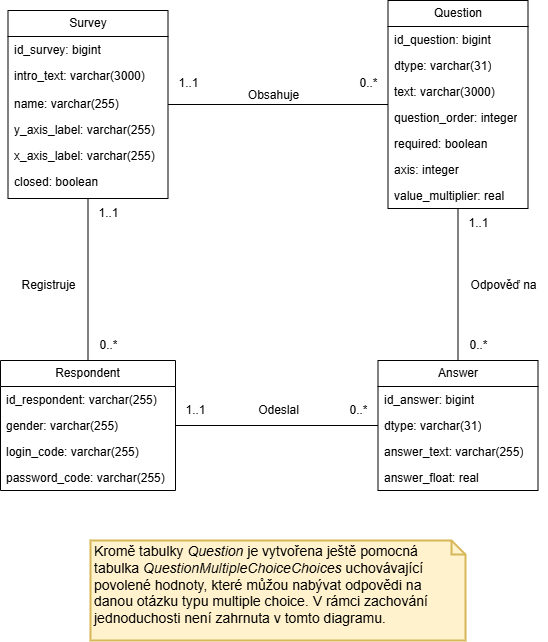

The diagram above was exported from draw.io. Its source (the exported page's mxGraphModel, read from the mxfile embedded in the PNG):
<mxGraphModel dx="1426" dy="777" grid="1" gridSize="10" guides="1" tooltips="1" connect="1" arrows="1" fold="1" page="1" pageScale="1" pageWidth="827" pageHeight="1169" math="0" shadow="0">
  <root>
    <mxCell id="0" />
    <mxCell id="1" parent="0" />
    <mxCell id="xUVugUOGw13b1lEppL_4-1" value="Survey" style="swimlane;fontStyle=0;childLayout=stackLayout;horizontal=1;startSize=26;fillColor=none;horizontalStack=0;resizeParent=1;resizeParentMax=0;resizeLast=0;collapsible=1;marginBottom=0;whiteSpace=wrap;html=1;" vertex="1" parent="1">
      <mxGeometry x="147.5" y="190" width="160" height="188" as="geometry" />
    </mxCell>
    <mxCell id="xUVugUOGw13b1lEppL_4-2" value="id_survey: bigint" style="text;strokeColor=none;fillColor=none;align=left;verticalAlign=top;spacingLeft=4;spacingRight=4;overflow=hidden;rotatable=0;points=[[0,0.5],[1,0.5]];portConstraint=eastwest;whiteSpace=wrap;html=1;" vertex="1" parent="xUVugUOGw13b1lEppL_4-1">
      <mxGeometry y="26" width="160" height="26" as="geometry" />
    </mxCell>
    <mxCell id="xUVugUOGw13b1lEppL_4-3" value="intro_text: varchar(3000)" style="text;strokeColor=none;fillColor=none;align=left;verticalAlign=top;spacingLeft=4;spacingRight=4;overflow=hidden;rotatable=0;points=[[0,0.5],[1,0.5]];portConstraint=eastwest;whiteSpace=wrap;html=1;" vertex="1" parent="xUVugUOGw13b1lEppL_4-1">
      <mxGeometry y="52" width="160" height="28" as="geometry" />
    </mxCell>
    <mxCell id="xUVugUOGw13b1lEppL_4-5" value="name: varchar(255)" style="text;strokeColor=none;fillColor=none;align=left;verticalAlign=top;spacingLeft=4;spacingRight=4;overflow=hidden;rotatable=0;points=[[0,0.5],[1,0.5]];portConstraint=eastwest;whiteSpace=wrap;html=1;" vertex="1" parent="xUVugUOGw13b1lEppL_4-1">
      <mxGeometry y="80" width="160" height="26" as="geometry" />
    </mxCell>
    <mxCell id="xUVugUOGw13b1lEppL_4-6" value="y_axis_label: varchar(255)" style="text;strokeColor=none;fillColor=none;align=left;verticalAlign=top;spacingLeft=4;spacingRight=4;overflow=hidden;rotatable=0;points=[[0,0.5],[1,0.5]];portConstraint=eastwest;whiteSpace=wrap;html=1;" vertex="1" parent="xUVugUOGw13b1lEppL_4-1">
      <mxGeometry y="106" width="160" height="26" as="geometry" />
    </mxCell>
    <mxCell id="xUVugUOGw13b1lEppL_4-7" value="x_axis_label: varchar(255)" style="text;strokeColor=none;fillColor=none;align=left;verticalAlign=top;spacingLeft=4;spacingRight=4;overflow=hidden;rotatable=0;points=[[0,0.5],[1,0.5]];portConstraint=eastwest;whiteSpace=wrap;html=1;" vertex="1" parent="xUVugUOGw13b1lEppL_4-1">
      <mxGeometry y="132" width="160" height="26" as="geometry" />
    </mxCell>
    <mxCell id="xUVugUOGw13b1lEppL_4-4" value="closed: boolean" style="text;strokeColor=none;fillColor=none;align=left;verticalAlign=top;spacingLeft=4;spacingRight=4;overflow=hidden;rotatable=0;points=[[0,0.5],[1,0.5]];portConstraint=eastwest;whiteSpace=wrap;html=1;" vertex="1" parent="xUVugUOGw13b1lEppL_4-1">
      <mxGeometry y="158" width="160" height="30" as="geometry" />
    </mxCell>
    <mxCell id="xUVugUOGw13b1lEppL_4-8" value="Question" style="swimlane;fontStyle=0;childLayout=stackLayout;horizontal=1;startSize=26;fillColor=none;horizontalStack=0;resizeParent=1;resizeParentMax=0;resizeLast=0;collapsible=1;marginBottom=0;whiteSpace=wrap;html=1;" vertex="1" parent="1">
      <mxGeometry x="527.5" y="180" width="140" height="208" as="geometry" />
    </mxCell>
    <mxCell id="xUVugUOGw13b1lEppL_4-9" value="id_question: bigint" style="text;strokeColor=none;fillColor=none;align=left;verticalAlign=top;spacingLeft=4;spacingRight=4;overflow=hidden;rotatable=0;points=[[0,0.5],[1,0.5]];portConstraint=eastwest;whiteSpace=wrap;html=1;" vertex="1" parent="xUVugUOGw13b1lEppL_4-8">
      <mxGeometry y="26" width="140" height="26" as="geometry" />
    </mxCell>
    <mxCell id="xUVugUOGw13b1lEppL_4-10" value="dtype: varchar(31)" style="text;strokeColor=none;fillColor=none;align=left;verticalAlign=top;spacingLeft=4;spacingRight=4;overflow=hidden;rotatable=0;points=[[0,0.5],[1,0.5]];portConstraint=eastwest;whiteSpace=wrap;html=1;" vertex="1" parent="xUVugUOGw13b1lEppL_4-8">
      <mxGeometry y="52" width="140" height="26" as="geometry" />
    </mxCell>
    <mxCell id="xUVugUOGw13b1lEppL_4-12" value="text: varchar(3000)" style="text;strokeColor=none;fillColor=none;align=left;verticalAlign=top;spacingLeft=4;spacingRight=4;overflow=hidden;rotatable=0;points=[[0,0.5],[1,0.5]];portConstraint=eastwest;whiteSpace=wrap;html=1;" vertex="1" parent="xUVugUOGw13b1lEppL_4-8">
      <mxGeometry y="78" width="140" height="26" as="geometry" />
    </mxCell>
    <mxCell id="xUVugUOGw13b1lEppL_4-11" value="question_order: integer" style="text;strokeColor=none;fillColor=none;align=left;verticalAlign=top;spacingLeft=4;spacingRight=4;overflow=hidden;rotatable=0;points=[[0,0.5],[1,0.5]];portConstraint=eastwest;whiteSpace=wrap;html=1;" vertex="1" parent="xUVugUOGw13b1lEppL_4-8">
      <mxGeometry y="104" width="140" height="26" as="geometry" />
    </mxCell>
    <mxCell id="xUVugUOGw13b1lEppL_4-13" value="required: boolean" style="text;strokeColor=none;fillColor=none;align=left;verticalAlign=top;spacingLeft=4;spacingRight=4;overflow=hidden;rotatable=0;points=[[0,0.5],[1,0.5]];portConstraint=eastwest;whiteSpace=wrap;html=1;" vertex="1" parent="xUVugUOGw13b1lEppL_4-8">
      <mxGeometry y="130" width="140" height="26" as="geometry" />
    </mxCell>
    <mxCell id="xUVugUOGw13b1lEppL_4-15" value="axis: integer" style="text;strokeColor=none;fillColor=none;align=left;verticalAlign=top;spacingLeft=4;spacingRight=4;overflow=hidden;rotatable=0;points=[[0,0.5],[1,0.5]];portConstraint=eastwest;whiteSpace=wrap;html=1;" vertex="1" parent="xUVugUOGw13b1lEppL_4-8">
      <mxGeometry y="156" width="140" height="26" as="geometry" />
    </mxCell>
    <mxCell id="xUVugUOGw13b1lEppL_4-18" value="value_multiplier: real" style="text;strokeColor=none;fillColor=none;align=left;verticalAlign=top;spacingLeft=4;spacingRight=4;overflow=hidden;rotatable=0;points=[[0,0.5],[1,0.5]];portConstraint=eastwest;whiteSpace=wrap;html=1;" vertex="1" parent="xUVugUOGw13b1lEppL_4-8">
      <mxGeometry y="182" width="140" height="26" as="geometry" />
    </mxCell>
    <mxCell id="xUVugUOGw13b1lEppL_4-23" value="" style="endArrow=none;endFill=1;endSize=12;html=1;rounded=0;startFill=0;" edge="1" parent="1" source="xUVugUOGw13b1lEppL_4-8" target="xUVugUOGw13b1lEppL_4-1">
      <mxGeometry width="160" relative="1" as="geometry">
        <mxPoint x="337.5" y="450" as="sourcePoint" />
        <mxPoint x="497.5" y="450" as="targetPoint" />
      </mxGeometry>
    </mxCell>
    <mxCell id="xUVugUOGw13b1lEppL_4-24" value="1..1" style="text;html=1;align=center;verticalAlign=middle;resizable=0;points=[];autosize=1;strokeColor=none;fillColor=none;" vertex="1" parent="1">
      <mxGeometry x="307.5" y="248" width="40" height="30" as="geometry" />
    </mxCell>
    <mxCell id="xUVugUOGw13b1lEppL_4-25" value="0..*" style="text;html=1;align=center;verticalAlign=middle;resizable=0;points=[];autosize=1;strokeColor=none;fillColor=none;" vertex="1" parent="1">
      <mxGeometry x="487.5" y="248" width="40" height="30" as="geometry" />
    </mxCell>
    <mxCell id="xUVugUOGw13b1lEppL_4-30" value="Obsahuje" style="text;html=1;align=center;verticalAlign=middle;resizable=0;points=[];autosize=1;strokeColor=none;fillColor=none;" vertex="1" parent="1">
      <mxGeometry x="377.5" y="260" width="70" height="30" as="geometry" />
    </mxCell>
    <mxCell id="xUVugUOGw13b1lEppL_4-31" value="Respondent" style="swimlane;fontStyle=0;childLayout=stackLayout;horizontal=1;startSize=26;fillColor=none;horizontalStack=0;resizeParent=1;resizeParentMax=0;resizeLast=0;collapsible=1;marginBottom=0;whiteSpace=wrap;html=1;" vertex="1" parent="1">
      <mxGeometry x="140" y="540" width="175" height="130" as="geometry" />
    </mxCell>
    <mxCell id="xUVugUOGw13b1lEppL_4-32" value="id_respondent: varchar(255)" style="text;strokeColor=none;fillColor=none;align=left;verticalAlign=top;spacingLeft=4;spacingRight=4;overflow=hidden;rotatable=0;points=[[0,0.5],[1,0.5]];portConstraint=eastwest;whiteSpace=wrap;html=1;" vertex="1" parent="xUVugUOGw13b1lEppL_4-31">
      <mxGeometry y="26" width="175" height="26" as="geometry" />
    </mxCell>
    <mxCell id="xUVugUOGw13b1lEppL_4-33" value="gender: varchar(255)" style="text;strokeColor=none;fillColor=none;align=left;verticalAlign=top;spacingLeft=4;spacingRight=4;overflow=hidden;rotatable=0;points=[[0,0.5],[1,0.5]];portConstraint=eastwest;whiteSpace=wrap;html=1;" vertex="1" parent="xUVugUOGw13b1lEppL_4-31">
      <mxGeometry y="52" width="175" height="26" as="geometry" />
    </mxCell>
    <mxCell id="xUVugUOGw13b1lEppL_4-34" value="login_code: varchar(255)" style="text;strokeColor=none;fillColor=none;align=left;verticalAlign=top;spacingLeft=4;spacingRight=4;overflow=hidden;rotatable=0;points=[[0,0.5],[1,0.5]];portConstraint=eastwest;whiteSpace=wrap;html=1;" vertex="1" parent="xUVugUOGw13b1lEppL_4-31">
      <mxGeometry y="78" width="175" height="26" as="geometry" />
    </mxCell>
    <mxCell id="xUVugUOGw13b1lEppL_4-37" value="password_code: varchar(255)" style="text;strokeColor=none;fillColor=none;align=left;verticalAlign=top;spacingLeft=4;spacingRight=4;overflow=hidden;rotatable=0;points=[[0,0.5],[1,0.5]];portConstraint=eastwest;whiteSpace=wrap;html=1;" vertex="1" parent="xUVugUOGw13b1lEppL_4-31">
      <mxGeometry y="104" width="175" height="26" as="geometry" />
    </mxCell>
    <mxCell id="xUVugUOGw13b1lEppL_4-38" value="" style="endArrow=none;endFill=1;endSize=12;html=1;rounded=0;startFill=0;" edge="1" parent="1" source="xUVugUOGw13b1lEppL_4-1" target="xUVugUOGw13b1lEppL_4-31">
      <mxGeometry width="160" relative="1" as="geometry">
        <mxPoint x="187.5" y="450" as="sourcePoint" />
        <mxPoint x="347.5" y="450" as="targetPoint" />
      </mxGeometry>
    </mxCell>
    <mxCell id="xUVugUOGw13b1lEppL_4-39" value="1..1" style="text;html=1;align=center;verticalAlign=middle;resizable=0;points=[];autosize=1;strokeColor=none;fillColor=none;" vertex="1" parent="1">
      <mxGeometry x="227.5" y="378" width="40" height="30" as="geometry" />
    </mxCell>
    <mxCell id="xUVugUOGw13b1lEppL_4-40" value="0..*" style="text;html=1;align=center;verticalAlign=middle;resizable=0;points=[];autosize=1;strokeColor=none;fillColor=none;" vertex="1" parent="1">
      <mxGeometry x="227.5" y="510" width="40" height="30" as="geometry" />
    </mxCell>
    <mxCell id="xUVugUOGw13b1lEppL_4-41" value="Registruje" style="text;html=1;align=center;verticalAlign=middle;resizable=0;points=[];autosize=1;strokeColor=none;fillColor=none;" vertex="1" parent="1">
      <mxGeometry x="147.5" y="450" width="80" height="30" as="geometry" />
    </mxCell>
    <mxCell id="xUVugUOGw13b1lEppL_4-42" value="Answer" style="swimlane;fontStyle=0;childLayout=stackLayout;horizontal=1;startSize=26;fillColor=none;horizontalStack=0;resizeParent=1;resizeParentMax=0;resizeLast=0;collapsible=1;marginBottom=0;whiteSpace=wrap;html=1;" vertex="1" parent="1">
      <mxGeometry x="517.5" y="540" width="160" height="130" as="geometry" />
    </mxCell>
    <mxCell id="xUVugUOGw13b1lEppL_4-43" value="id_answer: bigint" style="text;strokeColor=none;fillColor=none;align=left;verticalAlign=top;spacingLeft=4;spacingRight=4;overflow=hidden;rotatable=0;points=[[0,0.5],[1,0.5]];portConstraint=eastwest;whiteSpace=wrap;html=1;" vertex="1" parent="xUVugUOGw13b1lEppL_4-42">
      <mxGeometry y="26" width="160" height="26" as="geometry" />
    </mxCell>
    <mxCell id="xUVugUOGw13b1lEppL_4-44" value="dtype: varchar(31)" style="text;strokeColor=none;fillColor=none;align=left;verticalAlign=top;spacingLeft=4;spacingRight=4;overflow=hidden;rotatable=0;points=[[0,0.5],[1,0.5]];portConstraint=eastwest;whiteSpace=wrap;html=1;" vertex="1" parent="xUVugUOGw13b1lEppL_4-42">
      <mxGeometry y="52" width="160" height="26" as="geometry" />
    </mxCell>
    <mxCell id="xUVugUOGw13b1lEppL_4-45" value="answer_text: varchar(255)" style="text;strokeColor=none;fillColor=none;align=left;verticalAlign=top;spacingLeft=4;spacingRight=4;overflow=hidden;rotatable=0;points=[[0,0.5],[1,0.5]];portConstraint=eastwest;whiteSpace=wrap;html=1;" vertex="1" parent="xUVugUOGw13b1lEppL_4-42">
      <mxGeometry y="78" width="160" height="26" as="geometry" />
    </mxCell>
    <mxCell id="xUVugUOGw13b1lEppL_4-46" value="answer_float: real" style="text;strokeColor=none;fillColor=none;align=left;verticalAlign=top;spacingLeft=4;spacingRight=4;overflow=hidden;rotatable=0;points=[[0,0.5],[1,0.5]];portConstraint=eastwest;whiteSpace=wrap;html=1;" vertex="1" parent="xUVugUOGw13b1lEppL_4-42">
      <mxGeometry y="104" width="160" height="26" as="geometry" />
    </mxCell>
    <mxCell id="xUVugUOGw13b1lEppL_4-47" value="" style="endArrow=none;endFill=1;endSize=12;html=1;rounded=0;startFill=0;" edge="1" parent="1" source="xUVugUOGw13b1lEppL_4-31" target="xUVugUOGw13b1lEppL_4-42">
      <mxGeometry width="160" relative="1" as="geometry">
        <mxPoint x="357.5" y="460" as="sourcePoint" />
        <mxPoint x="517.5" y="460" as="targetPoint" />
      </mxGeometry>
    </mxCell>
    <mxCell id="xUVugUOGw13b1lEppL_4-48" value="" style="endArrow=none;endFill=1;endSize=12;html=1;rounded=0;startFill=0;" edge="1" parent="1" source="xUVugUOGw13b1lEppL_4-42" target="xUVugUOGw13b1lEppL_4-8">
      <mxGeometry width="160" relative="1" as="geometry">
        <mxPoint x="577.5" y="450" as="sourcePoint" />
        <mxPoint x="737.5" y="450" as="targetPoint" />
      </mxGeometry>
    </mxCell>
    <mxCell id="xUVugUOGw13b1lEppL_4-49" value="1..1" style="text;html=1;align=center;verticalAlign=middle;resizable=0;points=[];autosize=1;strokeColor=none;fillColor=none;" vertex="1" parent="1">
      <mxGeometry x="315" y="575" width="40" height="30" as="geometry" />
    </mxCell>
    <mxCell id="xUVugUOGw13b1lEppL_4-50" value="0..*" style="text;html=1;align=center;verticalAlign=middle;resizable=0;points=[];autosize=1;strokeColor=none;fillColor=none;" vertex="1" parent="1">
      <mxGeometry x="477.5" y="575" width="40" height="30" as="geometry" />
    </mxCell>
    <mxCell id="xUVugUOGw13b1lEppL_4-51" value="0..*" style="text;html=1;align=center;verticalAlign=middle;resizable=0;points=[];autosize=1;strokeColor=none;fillColor=none;" vertex="1" parent="1">
      <mxGeometry x="597.5" y="510" width="40" height="30" as="geometry" />
    </mxCell>
    <mxCell id="xUVugUOGw13b1lEppL_4-52" value="1..1" style="text;html=1;align=center;verticalAlign=middle;resizable=0;points=[];autosize=1;strokeColor=none;fillColor=none;" vertex="1" parent="1">
      <mxGeometry x="597.5" y="388" width="40" height="30" as="geometry" />
    </mxCell>
    <mxCell id="xUVugUOGw13b1lEppL_4-53" value="Odeslal" style="text;html=1;align=center;verticalAlign=middle;resizable=0;points=[];autosize=1;strokeColor=none;fillColor=none;" vertex="1" parent="1">
      <mxGeometry x="387.5" y="575" width="60" height="30" as="geometry" />
    </mxCell>
    <mxCell id="xUVugUOGw13b1lEppL_4-54" value="Odpověď na" style="text;html=1;align=center;verticalAlign=middle;resizable=0;points=[];autosize=1;strokeColor=none;fillColor=none;" vertex="1" parent="1">
      <mxGeometry x="597.5" y="450" width="90" height="30" as="geometry" />
    </mxCell>
    <mxCell id="xUVugUOGw13b1lEppL_4-55" value="&lt;span style=&quot;font-style: normal;&quot;&gt;Kromě tabulky &lt;/span&gt;Question&lt;span style=&quot;font-style: normal;&quot;&gt;&amp;nbsp;je vytvořena ještě pomocná tabulka &lt;/span&gt;QuestionMultipleChoiceChoices&lt;span style=&quot;font-style: normal;&quot;&gt; uchovávající povolené hodnoty, které můžou nabývat odpovědi na danou otázku typu multiple choice. V rámci zachování jednoduchosti není zahrnuta v tomto diagramu.&lt;/span&gt;" style="shape=note;whiteSpace=wrap;html=1;size=14;verticalAlign=top;align=left;spacingTop=-6;strokeWidth=2;fontSize=14;perimeterSpacing=0;spacing=4;fillColor=#fff2cc;strokeColor=#d6b656;fontStyle=2" vertex="1" parent="1">
      <mxGeometry x="230" y="720" width="375" height="100" as="geometry" />
    </mxCell>
  </root>
</mxGraphModel>